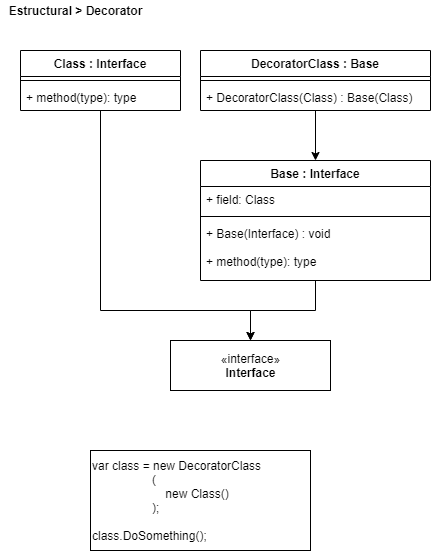

The diagram above was exported from draw.io. Its source (the exported page's mxGraphModel, read from the mxfile embedded in the PNG):
<mxGraphModel dx="1086" dy="806" grid="1" gridSize="10" guides="1" tooltips="1" connect="1" arrows="1" fold="1" page="1" pageScale="1" pageWidth="827" pageHeight="1169" math="0" shadow="0">
  <root>
    <mxCell id="0" />
    <mxCell id="1" parent="0" />
    <mxCell id="jb3W8oWvL1DoOddfANbn-21" value="&lt;span&gt;var class = new DecoratorClass&lt;br&gt;&amp;nbsp; &amp;nbsp; &amp;nbsp; &amp;nbsp; &amp;nbsp; &amp;nbsp; &amp;nbsp; &amp;nbsp; &amp;nbsp; (&lt;br&gt;&amp;nbsp; &amp;nbsp; &amp;nbsp; &amp;nbsp; &amp;nbsp; &amp;nbsp; &amp;nbsp; &amp;nbsp; &amp;nbsp; &amp;nbsp; &amp;nbsp; new Class()&lt;br&gt;&amp;nbsp; &amp;nbsp; &amp;nbsp; &amp;nbsp; &amp;nbsp; &amp;nbsp; &amp;nbsp; &amp;nbsp; &amp;nbsp; );&lt;br&gt;&lt;br&gt;class.DoSomething();&lt;br&gt;&lt;/span&gt;" style="rounded=0;whiteSpace=wrap;html=1;align=left;labelBackgroundColor=#ffffff;" parent="1" vertex="1">
      <mxGeometry x="90" y="450" width="220" height="100" as="geometry" />
    </mxCell>
    <mxCell id="_gdt-Ls8ZpUdM3LCKQaS-1" value="&lt;b&gt;Estructural &amp;gt; Decorator&lt;/b&gt;" style="text;html=1;align=center;verticalAlign=middle;resizable=0;points=[];autosize=1;" parent="1" vertex="1">
      <mxGeometry width="150" height="20" as="geometry" />
    </mxCell>
    <mxCell id="5ZHKx-4iuGjycEot-wH5-1" value="«interface»&lt;br&gt;&lt;b&gt;Interface&lt;/b&gt;" style="html=1;" parent="1" vertex="1">
      <mxGeometry x="170" y="340" width="160" height="50" as="geometry" />
    </mxCell>
    <mxCell id="5ZHKx-4iuGjycEot-wH5-25" style="edgeStyle=orthogonalEdgeStyle;rounded=0;orthogonalLoop=1;jettySize=auto;html=1;entryX=0.5;entryY=0;entryDx=0;entryDy=0;" parent="1" source="5ZHKx-4iuGjycEot-wH5-2" target="5ZHKx-4iuGjycEot-wH5-1" edge="1">
      <mxGeometry relative="1" as="geometry">
        <Array as="points">
          <mxPoint x="100" y="310" />
          <mxPoint x="250" y="310" />
        </Array>
      </mxGeometry>
    </mxCell>
    <mxCell id="5ZHKx-4iuGjycEot-wH5-23" style="edgeStyle=orthogonalEdgeStyle;rounded=0;orthogonalLoop=1;jettySize=auto;html=1;entryX=0.5;entryY=0;entryDx=0;entryDy=0;" parent="1" source="5ZHKx-4iuGjycEot-wH5-19" target="5ZHKx-4iuGjycEot-wH5-12" edge="1">
      <mxGeometry relative="1" as="geometry" />
    </mxCell>
    <mxCell id="5ZHKx-4iuGjycEot-wH5-24" style="edgeStyle=orthogonalEdgeStyle;rounded=0;orthogonalLoop=1;jettySize=auto;html=1;entryX=0.5;entryY=0;entryDx=0;entryDy=0;" parent="1" source="5ZHKx-4iuGjycEot-wH5-12" target="5ZHKx-4iuGjycEot-wH5-1" edge="1">
      <mxGeometry relative="1" as="geometry" />
    </mxCell>
    <mxCell id="5ZHKx-4iuGjycEot-wH5-2" value="Class : Interface" style="swimlane;fontStyle=1;align=center;verticalAlign=top;childLayout=stackLayout;horizontal=1;startSize=26;horizontalStack=0;resizeParent=1;resizeParentMax=0;resizeLast=0;collapsible=1;marginBottom=0;" parent="1" vertex="1">
      <mxGeometry x="20" y="50" width="160" height="60" as="geometry" />
    </mxCell>
    <mxCell id="5ZHKx-4iuGjycEot-wH5-4" value="" style="line;strokeWidth=1;fillColor=none;align=left;verticalAlign=middle;spacingTop=-1;spacingLeft=3;spacingRight=3;rotatable=0;labelPosition=right;points=[];portConstraint=eastwest;" parent="5ZHKx-4iuGjycEot-wH5-2" vertex="1">
      <mxGeometry y="26" width="160" height="8" as="geometry" />
    </mxCell>
    <mxCell id="5ZHKx-4iuGjycEot-wH5-5" value="+ method(type): type" style="text;strokeColor=none;fillColor=none;align=left;verticalAlign=top;spacingLeft=4;spacingRight=4;overflow=hidden;rotatable=0;points=[[0,0.5],[1,0.5]];portConstraint=eastwest;" parent="5ZHKx-4iuGjycEot-wH5-2" vertex="1">
      <mxGeometry y="34" width="160" height="26" as="geometry" />
    </mxCell>
    <mxCell id="5ZHKx-4iuGjycEot-wH5-19" value="DecoratorClass : Base" style="swimlane;fontStyle=1;align=center;verticalAlign=top;childLayout=stackLayout;horizontal=1;startSize=26;horizontalStack=0;resizeParent=1;resizeParentMax=0;resizeLast=0;collapsible=1;marginBottom=0;" parent="1" vertex="1">
      <mxGeometry x="200" y="50" width="230" height="60" as="geometry" />
    </mxCell>
    <mxCell id="5ZHKx-4iuGjycEot-wH5-21" value="" style="line;strokeWidth=1;fillColor=none;align=left;verticalAlign=middle;spacingTop=-1;spacingLeft=3;spacingRight=3;rotatable=0;labelPosition=right;points=[];portConstraint=eastwest;" parent="5ZHKx-4iuGjycEot-wH5-19" vertex="1">
      <mxGeometry y="26" width="230" height="8" as="geometry" />
    </mxCell>
    <mxCell id="5ZHKx-4iuGjycEot-wH5-22" value="+ DecoratorClass(Class) : Base(Class)" style="text;strokeColor=none;fillColor=none;align=left;verticalAlign=top;spacingLeft=4;spacingRight=4;overflow=hidden;rotatable=0;points=[[0,0.5],[1,0.5]];portConstraint=eastwest;" parent="5ZHKx-4iuGjycEot-wH5-19" vertex="1">
      <mxGeometry y="34" width="230" height="26" as="geometry" />
    </mxCell>
    <mxCell id="5ZHKx-4iuGjycEot-wH5-12" value="Base : Interface" style="swimlane;fontStyle=1;align=center;verticalAlign=top;childLayout=stackLayout;horizontal=1;startSize=26;horizontalStack=0;resizeParent=1;resizeParentMax=0;resizeLast=0;collapsible=1;marginBottom=0;" parent="1" vertex="1">
      <mxGeometry x="200" y="160" width="230" height="120" as="geometry" />
    </mxCell>
    <mxCell id="5ZHKx-4iuGjycEot-wH5-13" value="+ field: Class" style="text;strokeColor=none;fillColor=none;align=left;verticalAlign=top;spacingLeft=4;spacingRight=4;overflow=hidden;rotatable=0;points=[[0,0.5],[1,0.5]];portConstraint=eastwest;" parent="5ZHKx-4iuGjycEot-wH5-12" vertex="1">
      <mxGeometry y="26" width="230" height="26" as="geometry" />
    </mxCell>
    <mxCell id="5ZHKx-4iuGjycEot-wH5-14" value="" style="line;strokeWidth=1;fillColor=none;align=left;verticalAlign=middle;spacingTop=-1;spacingLeft=3;spacingRight=3;rotatable=0;labelPosition=right;points=[];portConstraint=eastwest;" parent="5ZHKx-4iuGjycEot-wH5-12" vertex="1">
      <mxGeometry y="52" width="230" height="8" as="geometry" />
    </mxCell>
    <mxCell id="5ZHKx-4iuGjycEot-wH5-15" value="+ Base(Interface) : void&#10;&#10;+ method(type): type" style="text;strokeColor=none;fillColor=none;align=left;verticalAlign=top;spacingLeft=4;spacingRight=4;overflow=hidden;rotatable=0;points=[[0,0.5],[1,0.5]];portConstraint=eastwest;" parent="5ZHKx-4iuGjycEot-wH5-12" vertex="1">
      <mxGeometry y="60" width="230" height="60" as="geometry" />
    </mxCell>
  </root>
</mxGraphModel>